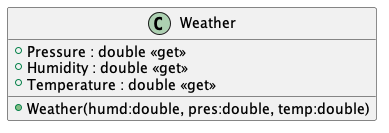

The diagram above was rendered by PlantUML. Its source (embedded in the PNG):
@startuml
class Weather {
    + Pressure : double <<get>>
    + Humidity : double <<get>>
    + Temperature : double <<get>>
    + Weather(humd:double, pres:double, temp:double)
}
@enduml